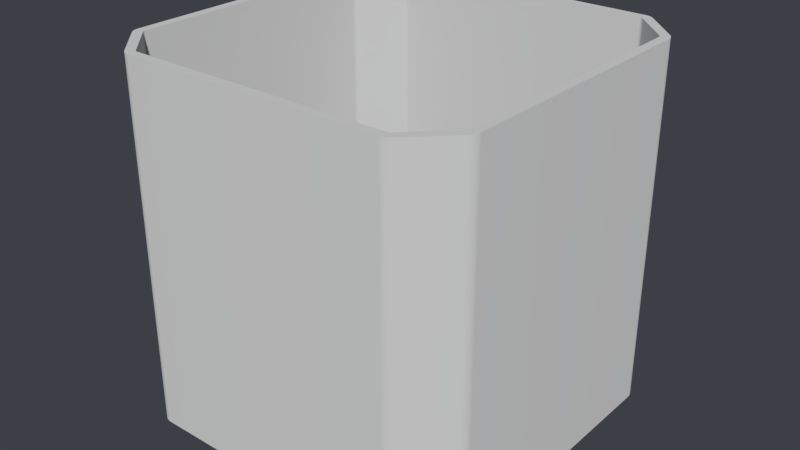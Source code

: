 # Source: cw-DynoKitbox.blend  (saved by Blender 2.79.6; exported with 4.5.12 LTS)
import bpy
from mathutils import Matrix  # noqa: F401  (used for matrix-valued properties, if any)

bpy.ops.wm.read_factory_settings(use_empty=True)
scene = bpy.context.scene
scene.name = 'Scene'

# ---- collections
col_collection_1 = bpy.data.collections.new('Collection 1'); scene.collection.children.link(col_collection_1)

# ---- node groups
ng_auto_smooth = bpy.data.node_groups.new('Auto Smooth', 'GeometryNodeTree')
_s = ng_auto_smooth.interface.new_socket(name='Geometry', in_out='OUTPUT', socket_type='NodeSocketGeometry')
_s = ng_auto_smooth.interface.new_socket(name='Geometry', in_out='INPUT', socket_type='NodeSocketGeometry')
_s = ng_auto_smooth.interface.new_socket(name='Angle', in_out='INPUT', socket_type='NodeSocketFloat')
_s.subtype = 'ANGLE'
_s.min_value = 0.0
_s.max_value = 3.142
ng_auto_smooth.is_modifier = True
_N = ng_auto_smooth.nodes; _L = ng_auto_smooth.links
n0 = _N.new('NodeGroupOutput'); n0.name = 'Group Output'; n0.location = (480, -100)
n1 = _N.new('NodeGroupInput'); n1.name = 'Group Input'; n1.location = (-420, -300)
n2 = _N.new('NodeGroupInput'); n2.name = 'Group Input.001'; n2.location = (-60, -100)
n3 = _N.new('GeometryNodeSetShadeSmooth'); n3.name = 'Set Shade Smooth'; n3.location = (120, -100)
n3.domain = 'EDGE'
n4 = _N.new('GeometryNodeSetShadeSmooth'); n4.name = 'Set Shade Smooth.001'; n4.location = (300, -100)
n5 = _N.new('GeometryNodeInputMeshEdgeAngle'); n5.name = 'Edge Angle'; n5.location = (-420, -220)
n6 = _N.new('GeometryNodeInputEdgeSmooth'); n6.name = 'Is Edge Smooth'; n6.location = (-60, -160)
n7 = _N.new('GeometryNodeInputShadeSmooth'); n7.name = 'Is Face Smooth'; n7.location = (-240, -340)
n8 = _N.new('FunctionNodeBooleanMath'); n8.name = 'Boolean Math'; n8.location = (-60, -220)
n9 = _N.new('FunctionNodeCompare'); n9.name = 'Compare'; n9.location = (-240, -180)
n9.operation = 'LESS_EQUAL'
_L.new(n5.outputs[0], n9.inputs[0])
_L.new(n4.outputs[0], n0.inputs[0])
_L.new(n1.outputs[1], n9.inputs[1])
_L.new(n9.outputs[0], n8.inputs[0])
_L.new(n7.outputs[0], n8.inputs[1])
_L.new(n2.outputs[0], n3.inputs[0])
_L.new(n6.outputs[0], n3.inputs[1])
_L.new(n3.outputs[0], n4.inputs[0])
_L.new(n8.outputs[0], n3.inputs[2])
n0.is_active_output = True

# ---- world
world_world = bpy.data.worlds.new('World'); scene.world = world_world
world_world.color = (0.03854, 0.04306, 0.05087)
world_world.use_sun_shadow = False
world_world.sun_shadow_jitter_overblur = 0.0

# ---- meshes
me_cube = bpy.data.meshes.new('Cube')
me_cube.from_pydata([(-1.0, 0.0, -1.0), (-1.0, 0.0, 1.0), (-1.0, 2.0, -1.0), (-1.0, 2.0, 1.0), (1.0, 0.0, -1.0), (1.0, 0.0, 1.0), (1.0, 2.0, -1.0), (1.0, 2.0, 1.0)], [], [(0, 1, 3, 2), (6, 7, 5, 4), (2, 6, 4, 0), (7, 3, 1, 5)])
me_cube.polygons.foreach_set('use_smooth', [True] * 4)
me_cube.use_remesh_preserve_volume = False
me_cube.use_remesh_preserve_attributes = False
me_cube.use_mirror_vertex_groups = False
me_cube.update()

# ---- objects
ob_cube = bpy.data.objects.new('Cube', me_cube)

# ---- transforms, parenting, visibility, modifiers, constraints
ob_cube.location = (0.0, 0.0, 0.0)
ob_cube.rotation_euler = (1.571, -0.0, 0.0)
ob_cube.display_type = 'SOLID'
ob_cube.lineart.crease_threshold = 0.0
_m = ob_cube.modifiers.new('Bevel', 'BEVEL')
_m.width = 0.24
_m.width_pct = 0.24
_m.limit_method = 'NONE'
_m.spread = 0.0
_m = ob_cube.modifiers.new('Bevel.001', 'BEVEL')
_m.width = 0.03
_m.width_pct = 0.03
_m.segments = 12
_m.limit_method = 'NONE'
_m.spread = 0.0
_m = ob_cube.modifiers.new('Solidify', 'SOLIDIFY')
_m.thickness = 0.05
_m.nonmanifold_thickness_mode = 'FIXED'
_m.nonmanifold_merge_threshold = 0.0003
_m = ob_cube.modifiers.new('Auto Smooth', 'NODES')
_m.node_group = ng_auto_smooth
_gi = [s.identifier for s in ng_auto_smooth.interface.items_tree if s.item_type == 'SOCKET' and s.in_out == 'INPUT']
_m[_gi[1]] = 0.5236  # Angle

# ---- collection membership
col_collection_1.objects.link(ob_cube)

# ---- scene / render settings (as saved in the file)
scene.frame_start = 1; scene.frame_end = 250; scene.frame_set(1)
scene.render.engine = 'CYCLES'
scene.render.resolution_percentage = 50
scene.render.dither_intensity = 0.0
scene.render.use_border = True
scene.render.use_simplify = True
scene.cycles.samples = 512
scene.cycles.sampling_pattern = 'TABULATED_SOBOL'
scene.cycles.use_adaptive_sampling = False
scene.cycles.use_light_tree = False
scene.cycles.use_fast_gi = True
scene.cycles.ao_bounces = 0
scene.cycles.ao_bounces_render = 2
scene.view_settings.look = 'Medium High Contrast'
scene.view_settings.view_transform = 'Filmic'
bpy.context.view_layer.update()

# ---- added for rendering (the .blend has no active camera and no usable light): camera, sun
cam_auto = bpy.data.cameras.new('AutoCamera')
cam_auto.lens = 50.0
cam_auto.sensor_width = 36.0
cam_auto.clip_end = 1000.0
ob_auto_camera = bpy.data.objects.new('AutoCamera', cam_auto)
scene.collection.objects.link(ob_auto_camera)
ob_auto_camera.location = (3.20507, -3.84609, 3.56406)
ob_auto_camera.rotation_euler = (1.09748, -7.21219e-08, 0.694738)
scene.camera = ob_auto_camera
light_auto_sun = bpy.data.lights.new('AutoSun', 'SUN')
light_auto_sun.energy = 3.0
light_auto_sun.angle = 0.0523599
ob_auto_sun = bpy.data.objects.new('AutoSun', light_auto_sun)
scene.collection.objects.link(ob_auto_sun)
ob_auto_sun.rotation_euler = (0.872665, 0.174533, 0.523599)
bpy.context.view_layer.update()
